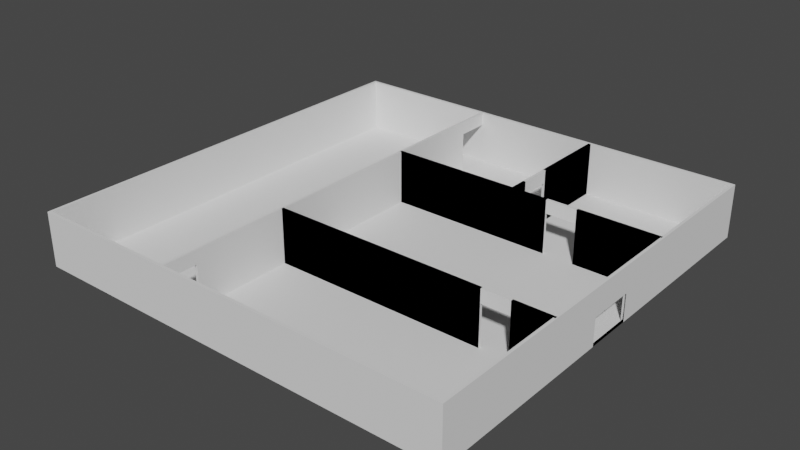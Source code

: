 # Source: MuseoDino.blend  (saved by Blender 3.1.7; exported with 4.5.12 LTS)
import bpy
from mathutils import Matrix  # noqa: F401  (used for matrix-valued properties, if any)

bpy.ops.wm.read_factory_settings(use_empty=True)
scene = bpy.context.scene
scene.name = 'Scene'

# ---- collections
col_collection = bpy.data.collections.new('Collection'); scene.collection.children.link(col_collection)

# ---- world
world_world = bpy.data.worlds.new('World'); scene.world = world_world
world_world.use_nodes = True; world_world.node_tree.nodes.clear()
_N = world_world.node_tree.nodes; _L = world_world.node_tree.links
n0 = _N.new('ShaderNodeOutputWorld'); n0.name = 'World Output'; n0.location = (300, 300)
n1 = _N.new('ShaderNodeBackground'); n1.name = 'Background'; n1.location = (10, 300)
n1.inputs[0].default_value = (0.05088, 0.05088, 0.05088, 1.0)
_L.new(n1.outputs[0], n0.inputs[0])
n0.is_active_output = True
world_world.color = (0.05088, 0.05088, 0.05088)
world_world.use_sun_shadow = False
world_world.sun_shadow_jitter_overblur = 0.0

# ---- meshes
me_plane_002 = bpy.data.meshes.new('Plane.002')
me_plane_002.from_pydata([(-1.0, -1.0, 0.0), (1.0, -1.0, 0.0), (-1.0, 1.0, 0.0), (1.0, 1.0, 0.0)], [], [(0, 1, 3, 2)])
_uv = me_plane_002.uv_layers.new(name='UVMap')
_uv.uv.foreach_set('vector', [0.0, 0.0, 1.0, 0.0, 1.0, 1.0, 0.0, 1.0])
me_plane_002.use_remesh_fix_poles = True
me_plane_002.use_remesh_preserve_attributes = False
me_plane_002.use_mirror_vertex_groups = False
me_plane_002.update()
me_cube_002 = bpy.data.meshes.new('Cube.002')
me_cube_002.from_pydata([(-1.0, -1.0, -1.0), (-1.0, -1.0, 1.0), (-1.0, 1.0, -1.0), (-1.0, 1.0, 1.0), (1.0, -1.0, -1.0), (1.0, -1.0, 1.0), (1.0, 1.0, -1.0), (1.0, 1.0, 1.0)], [], [(0, 1, 3, 2), (2, 3, 7, 6), (6, 7, 5, 4), (4, 5, 1, 0), (2, 6, 4, 0), (7, 3, 1, 5)])
_uv = me_cube_002.uv_layers.new(name='UVMap')
_uv.uv.foreach_set('vector', [0.375, 0.0, 0.625, 0.0, 0.625, 0.25, 0.375, 0.25, 0.375, 0.25, 0.625, 0.25, 0.625, 0.5, 0.375, 0.5, 0.375, 0.5, 0.625, 0.5, 0.625, 0.75, 0.375, 0.75, 0.375, 0.75, 0.625, 0.75, 0.625, 1.0, 0.375, 1.0, 0.125, 0.5, 0.375, 0.5, 0.375, 0.75, 0.125, 0.75, 0.625, 0.5, 0.875, 0.5, 0.875, 0.75, 0.625, 0.75])
me_cube_002.use_remesh_fix_poles = True
me_cube_002.use_remesh_preserve_attributes = False
me_cube_002.use_mirror_vertex_groups = False
me_cube_002.update()
me_cube_004 = bpy.data.meshes.new('Cube.004')
me_cube_004.from_pydata([(-1.0, -1.0, -1.0), (-1.0, -1.0, 1.0), (-1.0, 1.0, -1.0), (-1.0, 1.0, 1.0), (1.0, -1.0, -1.0), (1.0, -1.0, 1.0), (1.0, 1.0, -1.0), (1.0, 1.0, 1.0)], [], [(0, 1, 3, 2), (2, 3, 7, 6), (6, 7, 5, 4), (4, 5, 1, 0), (2, 6, 4, 0), (7, 3, 1, 5)])
_uv = me_cube_004.uv_layers.new(name='UVMap')
_uv.uv.foreach_set('vector', [0.375, 0.0, 0.625, 0.0, 0.625, 0.25, 0.375, 0.25, 0.375, 0.25, 0.625, 0.25, 0.625, 0.5, 0.375, 0.5, 0.375, 0.5, 0.625, 0.5, 0.625, 0.75, 0.375, 0.75, 0.375, 0.75, 0.625, 0.75, 0.625, 1.0, 0.375, 1.0, 0.125, 0.5, 0.375, 0.5, 0.375, 0.75, 0.125, 0.75, 0.625, 0.5, 0.875, 0.5, 0.875, 0.75, 0.625, 0.75])
me_cube_004.use_remesh_fix_poles = True
me_cube_004.use_remesh_preserve_attributes = False
me_cube_004.use_mirror_vertex_groups = False
me_cube_004.update()
me_cube_005 = bpy.data.meshes.new('Cube.005')
me_cube_005.from_pydata([(-1.0, -1.0, -1.0), (-1.0, -1.0, 1.0), (-1.0, 1.0, -1.0), (-1.0, 1.0, 1.0), (1.0, -1.0, -1.0), (1.0, -1.0, 1.0), (1.0, 1.0, -1.0), (1.0, 1.0, 1.0)], [], [(0, 1, 3, 2), (2, 3, 7, 6), (6, 7, 5, 4), (4, 5, 1, 0), (2, 6, 4, 0), (7, 3, 1, 5)])
_uv = me_cube_005.uv_layers.new(name='UVMap')
_uv.uv.foreach_set('vector', [0.375, 0.0, 0.625, 0.0, 0.625, 0.25, 0.375, 0.25, 0.375, 0.25, 0.625, 0.25, 0.625, 0.5, 0.375, 0.5, 0.375, 0.5, 0.625, 0.5, 0.625, 0.75, 0.375, 0.75, 0.375, 0.75, 0.625, 0.75, 0.625, 1.0, 0.375, 1.0, 0.125, 0.5, 0.375, 0.5, 0.375, 0.75, 0.125, 0.75, 0.625, 0.5, 0.875, 0.5, 0.875, 0.75, 0.625, 0.75])
me_cube_005.use_remesh_fix_poles = True
me_cube_005.use_remesh_preserve_attributes = False
me_cube_005.use_mirror_vertex_groups = False
me_cube_005.update()
me_cube_006 = bpy.data.meshes.new('Cube.006')
me_cube_006.from_pydata([(-1.0, -1.0, -1.0), (-1.0, -1.0, 1.0), (-1.0, 1.0, -1.0), (-1.0, 1.0, 1.0), (1.0, -1.0, -1.0), (1.0, -1.0, 1.0), (1.0, 1.0, -1.0), (1.0, 1.0, 1.0), (-1.0, 0.7778, -1.0), (-1.0, 0.5556, -1.0), (-1.0, 0.3333, -1.0), (-1.0, 0.1111, -1.0), (-1.0, -0.1111, -1.0), (-1.0, -0.3333, -1.0), (-1.0, -0.5556, -1.0), (-1.0, -0.7778, -1.0), (-1.0, -0.7778, 1.0), (-1.0, -0.5556, 1.0), (-1.0, -0.3333, 1.0), (-1.0, -0.1111, 1.0), (-1.0, 0.1111, 1.0), (-1.0, 0.3333, 1.0), (-1.0, 0.5556, 1.0), (-1.0, 0.7778, 1.0), (1.0, -0.7778, -1.0), (1.0, -0.5556, -1.0), (1.0, -0.3333, -1.0), (1.0, -0.1111, -1.0), (1.0, 0.1111, -1.0), (1.0, 0.3333, -1.0), (1.0, 0.5556, -1.0), (1.0, 0.7778, -1.0), (1.0, 0.7778, 1.0), (1.0, 0.5556, 1.0), (1.0, 0.3333, 1.0), (1.0, 0.1111, 1.0), (1.0, -0.1111, 1.0), (1.0, -0.3333, 1.0), (1.0, -0.5556, 1.0), (1.0, -0.7778, 1.0), (-1.0, -1.0, 0.0), (-1.0, 1.0, 0.0), (1.0, 1.0, 0.0), (1.0, -1.0, 0.0), (1.0, 0.7778, 0.0), (1.0, 0.5556, 0.0), (1.0, 0.3333, 0.0), (1.0, 0.1111, 0.0), (1.0, -0.1111, 0.0), (1.0, -0.3333, 0.0), (1.0, -0.5556, 0.0), (1.0, -0.7778, 0.0), (-1.0, -0.7778, 0.0), (-1.0, -0.5556, 0.0), (-1.0, -0.3333, 0.0), (-1.0, -0.1111, 0.0), (-1.0, 0.1111, 0.0), (-1.0, 0.3333, 0.0), (-1.0, 0.5556, 0.0), (-1.0, 0.7778, 0.0)], [], [(59, 23, 3, 41), (41, 3, 7, 42), (51, 39, 5, 43), (43, 5, 1, 40), (15, 24, 4, 0), (39, 16, 1, 5), (7, 3, 23, 32), (32, 23, 22, 33), (33, 22, 21, 34), (34, 21, 20, 35), (35, 20, 19, 36), (36, 19, 18, 37), (37, 18, 17, 38), (38, 17, 16, 39), (2, 6, 31, 8), (8, 31, 30, 9), (9, 30, 29, 10), (10, 29, 28, 11), (11, 28, 27, 12), (12, 27, 26, 13), (13, 26, 25, 14), (14, 25, 24, 15), (42, 7, 32, 44), (44, 32, 33, 45), (45, 33, 34, 46), (46, 34, 35, 47), (47, 35, 36, 48), (48, 36, 37, 49), (49, 37, 38, 50), (50, 38, 39, 51), (40, 1, 16, 52), (52, 16, 17, 53), (53, 17, 18, 54), (54, 18, 19, 55), (55, 19, 20, 56), (56, 20, 21, 57), (57, 21, 22, 58), (58, 22, 23, 59), (9, 58, 59, 8), (10, 57, 58, 9), (11, 56, 57, 10), (13, 54, 55, 12), (14, 53, 54, 13), (15, 52, 53, 14), (0, 40, 52, 15), (25, 50, 51, 24), (26, 49, 50, 25), (27, 48, 49, 26), (29, 46, 47, 28), (30, 45, 46, 29), (31, 44, 45, 30), (6, 42, 44, 31), (4, 43, 40, 0), (24, 51, 43, 4), (2, 41, 42, 6), (8, 59, 41, 2)])
_uv = me_cube_006.uv_layers.new(name='UVMap')
_uv.uv.foreach_set('vector', [0.5, 0.2222, 0.625, 0.2222, 0.625, 0.25, 0.5, 0.25, 0.5, 0.25, 0.625, 0.25, 0.625, 0.5, 0.5, 0.5, 0.5, 0.7222, 0.625, 0.7222, 0.625, 0.75, 0.5, 0.75, 0.5, 0.75, 0.625, 0.75, 0.625, 1.0, 0.5, 1.0, 0.125, 0.7222, 0.375, 0.7222, 0.375, 0.75, 0.125, 0.75, 0.625, 0.7222, 0.875, 0.7222, 0.875, 0.75, 0.625, 0.75, 0.625, 0.5, 0.875, 0.5, 0.875, 0.5278, 0.625, 0.5278, 0.625, 0.5278, 0.875, 0.5278, 0.875, 0.5556, 0.625, 0.5556, 0.625, 0.5556, 0.875, 0.5556, 0.875, 0.5833, 0.625, 0.5833, 0.625, 0.5833, 0.875, 0.5833, 0.875, 0.6111, 0.625, 0.6111, 0.625, 0.6111, 0.875, 0.6111, 0.875, 0.6389, 0.625, 0.6389, 0.625, 0.6389, 0.875, 0.6389, 0.875, 0.6667, 0.625, 0.6667, 0.625, 0.6667, 0.875, 0.6667, 0.875, 0.6944, 0.625, 0.6944, 0.625, 0.6944, 0.875, 0.6944, 0.875, 0.7222, 0.625, 0.7222, 0.125, 0.5, 0.375, 0.5, 0.375, 0.5278, 0.125, 0.5278, 0.125, 0.5278, 0.375, 0.5278, 0.375, 0.5556, 0.125, 0.5556, 0.125, 0.5556, 0.375, 0.5556, 0.375, 0.5833, 0.125, 0.5833, 0.125, 0.5833, 0.375, 0.5833, 0.375, 0.6111, 0.125, 0.6111, 0.125, 0.6111, 0.375, 0.6111, 0.375, 0.6389, 0.125, 0.6389, 0.125, 0.6389, 0.375, 0.6389, 0.375, 0.6667, 0.125, 0.6667, 0.125, 0.6667, 0.375, 0.6667, 0.375, 0.6944, 0.125, 0.6944, 0.125, 0.6944, 0.375, 0.6944, 0.375, 0.7222, 0.125, 0.7222, 0.5, 0.5, 0.625, 0.5, 0.625, 0.5278, 0.5, 0.5278, 0.5, 0.5278, 0.625, 0.5278, 0.625, 0.5556, 0.5, 0.5556, 0.5, 0.5556, 0.625, 0.5556, 0.625, 0.5833, 0.5, 0.5833, 0.5, 0.5833, 0.625, 0.5833, 0.625, 0.6111, 0.5, 0.6111, 0.5, 0.6111, 0.625, 0.6111, 0.625, 0.6389, 0.5, 0.6389, 0.5, 0.6389, 0.625, 0.6389, 0.625, 0.6667, 0.5, 0.6667, 0.5, 0.6667, 0.625, 0.6667, 0.625, 0.6944, 0.5, 0.6944, 0.5, 0.6944, 0.625, 0.6944, 0.625, 0.7222, 0.5, 0.7222, 0.5, 0.0, 0.625, 0.0, 0.625, 0.02778, 0.5, 0.02778, 0.5, 0.02778, 0.625, 0.02778, 0.625, 0.05556, 0.5, 0.05556, 0.5, 0.05556, 0.625, 0.05556, 0.625, 0.08333, 0.5, 0.08333, 0.5, 0.08333, 0.625, 0.08333, 0.625, 0.1111, 0.5, 0.1111, 0.5, 0.1111, 0.625, 0.1111, 0.625, 0.1389, 0.5, 0.1389, 0.5, 0.1389, 0.625, 0.1389, 0.625, 0.1667, 0.5, 0.1667, 0.5, 0.1667, 0.625, 0.1667, 0.625, 0.1944, 0.5, 0.1944, 0.5, 0.1944, 0.625, 0.1944, 0.625, 0.2222, 0.5, 0.2222, 0.375, 0.1944, 0.5, 0.1944, 0.5, 0.2222, 0.375, 0.2222, 0.375, 0.1667, 0.5, 0.1667, 0.5, 0.1944, 0.375, 0.1944, 0.375, 0.1389, 0.5, 0.1389, 0.5, 0.1667, 0.375, 0.1667, 0.375, 0.08333, 0.5, 0.08333, 0.5, 0.1111, 0.375, 0.1111, 0.375, 0.05556, 0.5, 0.05556, 0.5, 0.08333, 0.375, 0.08333, 0.375, 0.02778, 0.5, 0.02778, 0.5, 0.05556, 0.375, 0.05556, 0.375, 0.0, 0.5, 0.0, 0.5, 0.02778, 0.375, 0.02778, 0.375, 0.6944, 0.5, 0.6944, 0.5, 0.7222, 0.375, 0.7222, 0.375, 0.6667, 0.5, 0.6667, 0.5, 0.6944, 0.375, 0.6944, 0.375, 0.6389, 0.5, 0.6389, 0.5, 0.6667, 0.375, 0.6667, 0.375, 0.5833, 0.5, 0.5833, 0.5, 0.6111, 0.375, 0.6111, 0.375, 0.5556, 0.5, 0.5556, 0.5, 0.5833, 0.375, 0.5833, 0.375, 0.5278, 0.5, 0.5278, 0.5, 0.5556, 0.375, 0.5556, 0.375, 0.5, 0.5, 0.5, 0.5, 0.5278, 0.375, 0.5278, 0.375, 0.75, 0.5, 0.75, 0.5, 1.0, 0.375, 1.0, 0.375, 0.7222, 0.5, 0.7222, 0.5, 0.75, 0.375, 0.75, 0.375, 0.25, 0.5, 0.25, 0.5, 0.5, 0.375, 0.5, 0.375, 0.2222, 0.5, 0.2222, 0.5, 0.25, 0.375, 0.25])
me_cube_006.use_remesh_fix_poles = True
me_cube_006.use_remesh_preserve_attributes = False
me_cube_006.use_mirror_vertex_groups = False
me_cube_006.update()
me_cube_013 = bpy.data.meshes.new('Cube.013')
me_cube_013.from_pydata([(-1.0, -1.0, -1.0), (-1.0, -1.0, 1.0), (-1.0, 1.0, -1.0), (-1.0, 1.0, 1.0), (1.0, -1.0, -1.0), (1.0, -1.0, 1.0), (1.0, 1.0, -1.0), (1.0, 1.0, 1.0), (-1.0, -1.0, -0.5), (-1.0, -1.0, 0.0), (-1.0, -1.0, 0.5), (-1.0, 1.0, 0.5), (-1.0, 1.0, 0.0), (-1.0, 1.0, -0.5), (1.0, 1.0, 0.5), (1.0, 1.0, 0.0), (1.0, 1.0, -0.5), (1.0, -1.0, 0.5), (1.0, -1.0, 0.0), (1.0, -1.0, -0.5), (-1.0, 1.0, 1.0), (1.0, 1.0, 1.0), (-1.0, 1.0, 0.5), (1.0, 1.0, 0.5), (-1.0, 1.184, 1.0), (1.0, 1.184, 1.0), (-1.0, 1.184, 0.5), (1.0, 1.184, 0.5), (-1.0, -1.0, 0.5), (-1.0, -1.0, 1.0), (1.0, -1.0, 1.0), (1.0, -1.0, 0.5), (-1.0, -1.184, 0.5), (-1.0, -1.184, 1.0), (1.0, -1.184, 1.0), (1.0, -1.184, 0.5), (-1.0, -1.184, 0.5), (-1.0, -1.184, 1.0), (1.0, -1.184, 1.0), (1.0, -1.184, 0.5)], [], [(10, 1, 3, 11), (11, 3, 20, 22), (14, 7, 5, 17), (5, 1, 29, 30), (2, 6, 4, 0), (7, 3, 1, 5), (4, 19, 8, 0), (19, 18, 9, 8), (18, 17, 10, 9), (6, 16, 19, 4), (16, 15, 18, 19), (15, 14, 17, 18), (2, 13, 16, 6), (13, 12, 15, 16), (12, 11, 14, 15), (0, 8, 13, 2), (8, 9, 12, 13), (9, 10, 11, 12), (23, 22, 26, 27), (7, 14, 23, 21), (3, 7, 21, 20), (14, 11, 22, 23), (26, 24, 25, 27), (22, 20, 24, 26), (21, 23, 27, 25), (20, 21, 25, 24), (28, 31, 35, 32), (1, 10, 28, 29), (17, 5, 30, 31), (10, 17, 31, 28), (35, 34, 38, 39), (30, 29, 33, 34), (31, 30, 34, 35), (29, 28, 32, 33), (39, 38, 37, 36), (33, 32, 36, 37), (32, 35, 39, 36), (34, 33, 37, 38)])
_uv = me_cube_013.uv_layers.new(name='UVMap')
_uv.uv.foreach_set('vector', [0.5625, 0.0, 0.625, 0.0, 0.625, 0.25, 0.5625, 0.25, 0.5625, 0.25, 0.625, 0.25, 0.625, 0.25, 0.5625, 0.25, 0.5625, 0.5, 0.625, 0.5, 0.625, 0.75, 0.5625, 0.75, 0.625, 0.75, 0.875, 0.75, 0.875, 0.75, 0.625, 0.75, 0.125, 0.5, 0.375, 0.5, 0.375, 0.75, 0.125, 0.75, 0.625, 0.5, 0.875, 0.5, 0.875, 0.75, 0.625, 0.75, 0.375, 0.75, 0.4375, 0.75, 0.4375, 1.0, 0.375, 1.0, 0.4375, 0.75, 0.5, 0.75, 0.5, 1.0, 0.4375, 1.0, 0.5, 0.75, 0.5625, 0.75, 0.5625, 1.0, 0.5, 1.0, 0.375, 0.5, 0.4375, 0.5, 0.4375, 0.75, 0.375, 0.75, 0.4375, 0.5, 0.5, 0.5, 0.5, 0.75, 0.4375, 0.75, 0.5, 0.5, 0.5625, 0.5, 0.5625, 0.75, 0.5, 0.75, 0.375, 0.25, 0.4375, 0.25, 0.4375, 0.5, 0.375, 0.5, 0.4375, 0.25, 0.5, 0.25, 0.5, 0.5, 0.4375, 0.5, 0.5, 0.25, 0.5625, 0.25, 0.5625, 0.5, 0.5, 0.5, 0.375, 0.0, 0.4375, 0.0, 0.4375, 0.25, 0.375, 0.25, 0.4375, 0.0, 0.5, 0.0, 0.5, 0.25, 0.4375, 0.25, 0.5, 0.0, 0.5625, 0.0, 0.5625, 0.25, 0.5, 0.25, 0.5625, 0.5, 0.5625, 0.25, 0.5625, 0.25, 0.5625, 0.5, 0.625, 0.5, 0.5625, 0.5, 0.5625, 0.5, 0.625, 0.5, 0.875, 0.5, 0.625, 0.5, 0.625, 0.5, 0.875, 0.5, 0.5625, 0.5, 0.5625, 0.25, 0.5625, 0.25, 0.5625, 0.5, 0.5625, 0.25, 0.625, 0.25, 0.625, 0.5, 0.5625, 0.5, 0.5625, 0.25, 0.625, 0.25, 0.625, 0.25, 0.5625, 0.25, 0.625, 0.5, 0.5625, 0.5, 0.5625, 0.5, 0.625, 0.5, 0.875, 0.5, 0.625, 0.5, 0.625, 0.5, 0.875, 0.5, 0.5625, 1.0, 0.5625, 0.75, 0.5625, 0.75, 0.5625, 1.0, 0.625, 0.0, 0.5625, 0.0, 0.5625, 0.0, 0.625, 0.0, 0.5625, 0.75, 0.625, 0.75, 0.625, 0.75, 0.5625, 0.75, 0.5625, 1.0, 0.5625, 0.75, 0.5625, 0.75, 0.5625, 1.0, 0.5625, 0.75, 0.625, 0.75, 0.625, 0.75, 0.5625, 0.75, 0.625, 0.75, 0.875, 0.75, 0.875, 0.75, 0.625, 0.75, 0.5625, 0.75, 0.625, 0.75, 0.625, 0.75, 0.5625, 0.75, 0.625, 0.0, 0.5625, 0.0, 0.5625, 0.0, 0.625, 0.0, 0.5625, 0.75, 0.625, 0.75, 0.625, 1.0, 0.5625, 1.0, 0.625, 0.0, 0.5625, 0.0, 0.5625, 0.0, 0.625, 0.0, 0.5625, 1.0, 0.5625, 0.75, 0.5625, 0.75, 0.5625, 1.0, 0.625, 0.75, 0.875, 0.75, 0.875, 0.75, 0.625, 0.75])
me_cube_013.use_remesh_fix_poles = True
me_cube_013.use_remesh_preserve_attributes = False
me_cube_013.use_mirror_vertex_groups = False
me_cube_013.update()
me_cube = bpy.data.meshes.new('Cube')
me_cube.from_pydata([(-1.0, -1.0, -1.0), (-1.0, -1.0, 1.0), (-1.0, 1.0, -1.0), (-1.0, 1.0, 1.0), (1.0, -1.0, -1.0), (1.0, -1.0, 1.0), (1.0, 1.0, -1.0), (1.0, 1.0, 1.0), (-1.0, -1.0, -0.5), (-1.0, -1.0, 0.0), (-1.0, -1.0, 0.5), (-1.0, 1.0, 0.5), (-1.0, 1.0, 0.0), (-1.0, 1.0, -0.5), (1.0, 1.0, 0.5), (1.0, 1.0, 0.0), (1.0, 1.0, -0.5), (1.0, -1.0, 0.5), (1.0, -1.0, 0.0), (1.0, -1.0, -0.5), (-1.0, 0.267, -1.0), (-1.0, -0.233, -1.0), (-1.0, -0.733, -1.0), (-1.0, -0.733, 1.0), (-1.0, -0.233, 1.0), (-1.0, 0.267, 1.0), (1.0, -0.733, -1.0), (1.0, -0.233, -1.0), (1.0, 0.267, -1.0), (1.0, 0.267, 1.0), (1.0, -0.233, 1.0), (1.0, -0.733, 1.0), (1.0, 0.267, -0.5), (1.0, -0.233, -0.5), (1.0, -0.733, -0.5), (1.0, 0.267, 0.0), (1.0, -0.233, 0.0), (1.0, -0.733, 0.0), (1.0, 0.267, 0.5), (1.0, -0.233, 0.5), (1.0, -0.733, 0.5), (-1.0, -0.733, -0.5), (-1.0, -0.233, -0.5), (-1.0, 0.267, -0.5), (-1.0, -0.733, 0.0), (-1.0, -0.233, 0.0), (-1.0, 0.267, 0.0), (-1.0, -0.733, 0.5), (-1.0, -0.233, 0.5), (-1.0, 0.267, 0.5), (-1.0, -0.2338, -0.5), (-1.0, -0.2338, -1.0), (1.0, -0.2338, -1.0), (-1.0, -0.2338, 1.0), (1.0, -0.2338, 1.0), (1.0, -0.2338, -0.5), (-1.0, -0.2338, 0.5), (-1.0, -0.2338, 0.0), (1.0, -0.2338, 0.5), (1.0, -0.2338, 0.0), (-1.0, -0.7332, 0.5), (-1.0, -0.7332, 1.0), (1.0, -0.7332, -0.5), (1.0, -0.7332, -1.0), (-1.0, -0.7332, -1.0), (1.0, -0.7332, 1.0), (-1.0, -0.7332, -0.5), (-1.0, -0.7332, 0.0), (1.0, -0.7332, 0.5), (1.0, -0.7332, 0.0), (-1.0, -0.733, 1.0), (-1.0, -0.233, 1.0), (1.0, -0.233, 1.0), (1.0, -0.733, 1.0), (-1.0, -0.733, 1.0), (-1.0, -0.233, 1.0), (1.0, -0.233, 1.0), (1.0, -0.733, 1.0), (-1.0, -0.733, 1.0), (-1.0, -0.233, 1.0), (1.0, -0.233, 1.0), (1.0, -0.733, 1.0)], [], [(49, 25, 3, 11), (11, 3, 53, 56), (40, 31, 5, 17), (19, 18, 69, 62), (22, 26, 4, 0), (31, 23, 1, 5), (4, 19, 62, 63), (8, 0, 64, 66), (18, 17, 68, 69), (26, 34, 19, 4), (34, 37, 18, 19), (37, 40, 17, 18), (7, 14, 58, 54), (6, 2, 51, 52), (13, 12, 57, 50), (20, 43, 13, 2), (43, 46, 12, 13), (46, 49, 11, 12), (9, 10, 47, 44), (45, 48, 49, 46), (8, 9, 44, 41), (42, 45, 46, 43), (0, 8, 41, 22), (21, 42, 43, 20), (15, 14, 38, 35), (35, 38, 39, 36), (16, 15, 35, 32), (32, 35, 36, 33), (6, 16, 32, 28), (28, 32, 33, 27), (7, 3, 25, 29), (29, 25, 24, 30), (31, 30, 72, 73), (2, 6, 28, 20), (20, 28, 27, 21), (14, 7, 29, 38), (38, 29, 30, 39), (39, 30, 31, 40), (10, 1, 23, 47), (47, 23, 24, 48), (48, 24, 25, 49), (56, 53, 54, 58), (51, 50, 55, 52), (50, 57, 59, 55), (57, 56, 58, 59), (3, 7, 54, 53), (14, 15, 59, 58), (12, 11, 56, 57), (16, 6, 52, 55), (15, 16, 55, 59), (2, 13, 50, 51), (68, 65, 61, 60), (63, 62, 66, 64), (62, 69, 67, 66), (69, 68, 60, 67), (9, 8, 66, 67), (0, 4, 63, 64), (10, 9, 67, 60), (17, 5, 65, 68), (5, 1, 61, 65), (1, 10, 60, 61), (70, 73, 77, 74), (24, 23, 70, 71), (30, 24, 71, 72), (23, 31, 73, 70), (76, 75, 79, 80), (73, 72, 76, 77), (72, 71, 75, 76), (71, 70, 74, 75), (80, 79, 78, 81), (75, 74, 78, 79), (74, 77, 81, 78), (77, 76, 80, 81)])
_uv = me_cube.uv_layers.new(name='UVMap')
_uv.uv.foreach_set('vector', [0.5625, 0.1584, 0.625, 0.1584, 0.625, 0.25, 0.5625, 0.25, 0.5625, 0.25, 0.625, 0.25, 0.625, 0.25, 0.5625, 0.25, 0.5625, 0.7166, 0.625, 0.7166, 0.625, 0.75, 0.5625, 0.75, 0.4375, 0.75, 0.5, 0.75, 0.5, 0.75, 0.4375, 0.75, 0.125, 0.7166, 0.375, 0.7166, 0.375, 0.75, 0.125, 0.75, 0.625, 0.7166, 0.875, 0.7166, 0.875, 0.75, 0.625, 0.75, 0.375, 0.75, 0.4375, 0.75, 0.4375, 0.75, 0.375, 0.75, 0.4375, 0.0, 0.375, 0.0, 0.375, 0.0, 0.4375, 0.0, 0.5, 0.75, 0.5625, 0.75, 0.5625, 0.75, 0.5, 0.75, 0.375, 0.7166, 0.4375, 0.7166, 0.4375, 0.75, 0.375, 0.75, 0.4375, 0.7166, 0.5, 0.7166, 0.5, 0.75, 0.4375, 0.75, 0.5, 0.7166, 0.5625, 0.7166, 0.5625, 0.75, 0.5, 0.75, 0.625, 0.5, 0.5625, 0.5, 0.5625, 0.5, 0.625, 0.5, 0.375, 0.5, 0.125, 0.5, 0.125, 0.5, 0.375, 0.5, 0.4375, 0.25, 0.5, 0.25, 0.5, 0.25, 0.4375, 0.25, 0.375, 0.1584, 0.4375, 0.1584, 0.4375, 0.25, 0.375, 0.25, 0.4375, 0.1584, 0.5, 0.1584, 0.5, 0.25, 0.4375, 0.25, 0.5, 0.1584, 0.5625, 0.1584, 0.5625, 0.25, 0.5, 0.25, 0.5, 0.0, 0.5625, 0.0, 0.5625, 0.03338, 0.5, 0.03338, 0.5, 0.09588, 0.5625, 0.09588, 0.5625, 0.1584, 0.5, 0.1584, 0.4375, 0.0, 0.5, 0.0, 0.5, 0.03338, 0.4375, 0.03338, 0.4375, 0.09588, 0.5, 0.09588, 0.5, 0.1584, 0.4375, 0.1584, 0.375, 0.0, 0.4375, 0.0, 0.4375, 0.03338, 0.375, 0.03338, 0.375, 0.09588, 0.4375, 0.09588, 0.4375, 0.1584, 0.375, 0.1584, 0.5, 0.5, 0.5625, 0.5, 0.5625, 0.5916, 0.5, 0.5916, 0.5, 0.5916, 0.5625, 0.5916, 0.5625, 0.6541, 0.5, 0.6541, 0.4375, 0.5, 0.5, 0.5, 0.5, 0.5916, 0.4375, 0.5916, 0.4375, 0.5916, 0.5, 0.5916, 0.5, 0.6541, 0.4375, 0.6541, 0.375, 0.5, 0.4375, 0.5, 0.4375, 0.5916, 0.375, 0.5916, 0.375, 0.5916, 0.4375, 0.5916, 0.4375, 0.6541, 0.375, 0.6541, 0.625, 0.5, 0.875, 0.5, 0.875, 0.5916, 0.625, 0.5916, 0.625, 0.5916, 0.875, 0.5916, 0.875, 0.6541, 0.625, 0.6541, 0.625, 0.7166, 0.625, 0.6541, 0.625, 0.6541, 0.625, 0.7166, 0.125, 0.5, 0.375, 0.5, 0.375, 0.5916, 0.125, 0.5916, 0.125, 0.5916, 0.375, 0.5916, 0.375, 0.6541, 0.125, 0.6541, 0.5625, 0.5, 0.625, 0.5, 0.625, 0.5916, 0.5625, 0.5916, 0.5625, 0.5916, 0.625, 0.5916, 0.625, 0.6541, 0.5625, 0.6541, 0.5625, 0.6541, 0.625, 0.6541, 0.625, 0.7166, 0.5625, 0.7166, 0.5625, 0.0, 0.625, 0.0, 0.625, 0.03338, 0.5625, 0.03338, 0.5625, 0.03338, 0.625, 0.03338, 0.625, 0.09588, 0.5625, 0.09588, 0.5625, 0.09588, 0.625, 0.09588, 0.625, 0.1584, 0.5625, 0.1584, 0.5625, 0.25, 0.625, 0.25, 0.625, 0.5, 0.5625, 0.5, 0.375, 0.25, 0.4375, 0.25, 0.4375, 0.5, 0.375, 0.5, 0.4375, 0.25, 0.5, 0.25, 0.5, 0.5, 0.4375, 0.5, 0.5, 0.25, 0.5625, 0.25, 0.5625, 0.5, 0.5, 0.5, 0.875, 0.5, 0.625, 0.5, 0.625, 0.5, 0.875, 0.5, 0.5625, 0.5, 0.5, 0.5, 0.5, 0.5, 0.5625, 0.5, 0.5, 0.25, 0.5625, 0.25, 0.5625, 0.25, 0.5, 0.25, 0.4375, 0.5, 0.375, 0.5, 0.375, 0.5, 0.4375, 0.5, 0.5, 0.5, 0.4375, 0.5, 0.4375, 0.5, 0.5, 0.5, 0.375, 0.25, 0.4375, 0.25, 0.4375, 0.25, 0.375, 0.25, 0.5625, 0.75, 0.625, 0.75, 0.625, 1.0, 0.5625, 1.0, 0.375, 0.75, 0.4375, 0.75, 0.4375, 1.0, 0.375, 1.0, 0.4375, 0.75, 0.5, 0.75, 0.5, 1.0, 0.4375, 1.0, 0.5, 0.75, 0.5625, 0.75, 0.5625, 1.0, 0.5, 1.0, 0.5, 0.0, 0.4375, 0.0, 0.4375, 0.0, 0.5, 0.0, 0.125, 0.75, 0.375, 0.75, 0.375, 0.75, 0.125, 0.75, 0.5625, 0.0, 0.5, 0.0, 0.5, 0.0, 0.5625, 0.0, 0.5625, 0.75, 0.625, 0.75, 0.625, 0.75, 0.5625, 0.75, 0.625, 0.75, 0.875, 0.75, 0.875, 0.75, 0.625, 0.75, 0.625, 0.0, 0.5625, 0.0, 0.5625, 0.0, 0.625, 0.0, 0.875, 0.7166, 0.625, 0.7166, 0.625, 0.7166, 0.875, 0.7166, 0.625, 0.09588, 0.625, 0.03338, 0.625, 0.03338, 0.625, 0.09588, 0.625, 0.6541, 0.875, 0.6541, 0.875, 0.6541, 0.625, 0.6541, 0.875, 0.7166, 0.625, 0.7166, 0.625, 0.7166, 0.875, 0.7166, 0.625, 0.6541, 0.875, 0.6541, 0.875, 0.6541, 0.625, 0.6541, 0.625, 0.7166, 0.625, 0.6541, 0.625, 0.6541, 0.625, 0.7166, 0.625, 0.6541, 0.875, 0.6541, 0.875, 0.6541, 0.625, 0.6541, 0.625, 0.09588, 0.625, 0.03338, 0.625, 0.03338, 0.625, 0.09588, 0.625, 0.6541, 0.875, 0.6541, 0.875, 0.7166, 0.625, 0.7166, 0.625, 0.09588, 0.625, 0.03338, 0.625, 0.03338, 0.625, 0.09588, 0.875, 0.7166, 0.625, 0.7166, 0.625, 0.7166, 0.875, 0.7166, 0.625, 0.7166, 0.625, 0.6541, 0.625, 0.6541, 0.625, 0.7166])
me_cube.use_remesh_fix_poles = True
me_cube.use_remesh_preserve_attributes = False
me_cube.update()
me_cube_001 = bpy.data.meshes.new('Cube.001')
me_cube_001.from_pydata([(-1.0, -1.0, -1.0), (-1.0, -1.0, 1.0), (-1.0, 1.0, -1.0), (-1.0, 1.0, 1.0), (1.0, -1.0, -1.0), (1.0, -1.0, 1.0), (1.0, 1.0, -1.0), (1.0, 1.0, 1.0), (0.9238, 1.0, -1.0), (0.7238, 1.0, -1.0), (0.5238, 1.0, -1.0), (0.3238, 1.0, -1.0), (0.1238, 1.0, -1.0), (-0.07624, 1.0, -1.0), (-0.2762, 1.0, -1.0), (-0.4762, 1.0, -1.0), (-0.6762, 1.0, -1.0), (-0.6762, 1.0, 1.0), (-0.4762, 1.0, 1.0), (-0.2762, 1.0, 1.0), (-0.07624, 1.0, 1.0), (0.1238, 1.0, 1.0), (0.3238, 1.0, 1.0), (0.5238, 1.0, 1.0), (0.7238, 1.0, 1.0), (0.9238, 1.0, 1.0), (-0.6762, -1.0, -1.0), (-0.4762, -1.0, -1.0), (-0.2762, -1.0, -1.0), (-0.07624, -1.0, -1.0), (0.1238, -1.0, -1.0), (0.3238, -1.0, -1.0), (0.5238, -1.0, -1.0), (0.7238, -1.0, -1.0), (0.9238, -1.0, -1.0), (0.9238, -1.0, 1.0), (0.7238, -1.0, 1.0), (0.5238, -1.0, 1.0), (0.3238, -1.0, 1.0), (0.1238, -1.0, 1.0), (-0.07624, -1.0, 1.0), (-0.2762, -1.0, 1.0), (-0.4762, -1.0, 1.0), (-0.6762, -1.0, 1.0), (-1.0, -1.0, -0.5), (-1.0, -1.0, 0.0), (-1.0, -1.0, 0.5), (-1.0, 1.0, 0.5), (-1.0, 1.0, 0.0), (-1.0, 1.0, -0.5), (1.0, 1.0, 0.5), (1.0, 1.0, 0.0), (1.0, 1.0, -0.5), (1.0, -1.0, 0.5), (1.0, -1.0, 0.0), (1.0, -1.0, -0.5), (0.9238, -1.0, 0.5), (0.9238, -1.0, 0.0), (0.9238, -1.0, -0.5), (0.7238, -1.0, 0.5), (0.7238, -1.0, 0.0), (0.7238, -1.0, -0.5), (0.5238, -1.0, 0.5), (0.5238, -1.0, 0.0), (0.5238, -1.0, -0.5), (0.3238, -1.0, 0.5), (0.3238, -1.0, 0.0), (0.3238, -1.0, -0.5), (0.1238, -1.0, 0.5), (0.1238, -1.0, 0.0), (0.1238, -1.0, -0.5), (-0.07624, -1.0, 0.5), (-0.07624, -1.0, 0.0), (-0.07624, -1.0, -0.5), (-0.2762, -1.0, 0.5), (-0.2762, -1.0, 0.0), (-0.2762, -1.0, -0.5), (-0.4762, -1.0, 0.5), (-0.4762, -1.0, 0.0), (-0.4762, -1.0, -0.5), (-0.6762, -1.0, 0.5), (-0.6762, -1.0, 0.0), (-0.6762, -1.0, -0.5), (-0.6762, 1.0, 0.5), (-0.6762, 1.0, 0.0), (-0.6762, 1.0, -0.5), (-0.4762, 1.0, 0.5), (-0.4762, 1.0, 0.0), (-0.4762, 1.0, -0.5), (-0.2762, 1.0, 0.5), (-0.2762, 1.0, 0.0), (-0.2762, 1.0, -0.5), (-0.07624, 1.0, 0.5), (-0.07624, 1.0, 0.0), (-0.07624, 1.0, -0.5), (0.1238, 1.0, 0.5), (0.1238, 1.0, 0.0), (0.1238, 1.0, -0.5), (0.3238, 1.0, 0.5), (0.3238, 1.0, 0.0), (0.3238, 1.0, -0.5), (0.5238, 1.0, 0.5), (0.5238, 1.0, 0.0), (0.5238, 1.0, -0.5), (0.7238, 1.0, 0.5), (0.7238, 1.0, 0.0), (0.7238, 1.0, -0.5), (0.9238, 1.0, 0.5), (0.9238, 1.0, 0.0), (0.9238, 1.0, -0.5), (0.7237, 1.0, -0.5), (0.7237, 1.0, -1.0), (0.7237, -1.0, -1.0), (0.7237, 1.0, 1.0), (0.7237, -1.0, 1.0), (0.7237, -1.0, -0.5), (0.7237, 1.0, 0.5), (0.7237, 1.0, 0.0), (0.7237, -1.0, 0.5), (0.7237, -1.0, 0.0), (0.5236, 1.0, -1.0), (0.5236, -1.0, -1.0), (0.5236, -1.0, 0.5), (0.5236, -1.0, 1.0), (0.5236, 1.0, 1.0), (0.5236, 1.0, -0.5), (0.5236, -1.0, -0.5), (0.5236, -1.0, 0.0), (0.5236, 1.0, 0.5), (0.5236, 1.0, 0.0)], [], [(44, 45, 127, 126), (107, 25, 7, 50), (54, 55, 115, 119), (80, 43, 1, 46), (8, 6, 4, 34), (17, 3, 1, 43), (7, 25, 35, 5), (25, 24, 36, 35), (24, 23, 37, 36), (23, 22, 38, 37), (22, 21, 39, 38), (21, 20, 40, 39), (20, 19, 41, 40), (19, 18, 42, 41), (18, 17, 43, 42), (2, 16, 26, 0), (16, 15, 27, 26), (15, 14, 28, 27), (14, 13, 29, 28), (13, 12, 30, 29), (12, 11, 31, 30), (11, 10, 32, 31), (9, 8, 34, 33), (53, 5, 35, 56), (56, 35, 36, 59), (59, 36, 37, 62), (62, 37, 38, 65), (65, 38, 39, 68), (68, 39, 40, 71), (71, 40, 41, 74), (74, 41, 42, 77), (77, 42, 43, 80), (47, 3, 17, 83), (83, 17, 18, 86), (86, 18, 19, 89), (89, 19, 20, 92), (92, 20, 21, 95), (95, 21, 22, 98), (98, 22, 23, 101), (101, 23, 24, 104), (104, 24, 25, 107), (9, 106, 109, 8), (106, 105, 108, 109), (105, 104, 107, 108), (11, 100, 103, 10), (100, 99, 102, 103), (99, 98, 101, 102), (12, 97, 100, 11), (97, 96, 99, 100), (96, 95, 98, 99), (13, 94, 97, 12), (94, 93, 96, 97), (93, 92, 95, 96), (14, 91, 94, 13), (91, 90, 93, 94), (90, 89, 92, 93), (15, 88, 91, 14), (88, 87, 90, 91), (87, 86, 89, 90), (16, 85, 88, 15), (85, 84, 87, 88), (84, 83, 86, 87), (2, 49, 85, 16), (49, 48, 84, 85), (48, 47, 83, 84), (27, 79, 82, 26), (79, 78, 81, 82), (78, 77, 80, 81), (28, 76, 79, 27), (76, 75, 78, 79), (75, 74, 77, 78), (29, 73, 76, 28), (73, 72, 75, 76), (72, 71, 74, 75), (30, 70, 73, 29), (70, 69, 72, 73), (69, 68, 71, 72), (31, 67, 70, 30), (67, 66, 69, 70), (66, 65, 68, 69), (32, 64, 67, 31), (64, 63, 66, 67), (63, 62, 65, 66), (34, 58, 61, 33), (58, 57, 60, 61), (57, 56, 59, 60), (4, 55, 58, 34), (55, 54, 57, 58), (54, 53, 56, 57), (26, 82, 44, 0), (82, 81, 45, 44), (81, 80, 46, 45), (51, 50, 116, 117), (53, 54, 119, 118), (4, 6, 111, 112), (8, 109, 52, 6), (109, 108, 51, 52), (108, 107, 50, 51), (47, 48, 129, 128), (46, 1, 123, 122), (0, 44, 126, 121), (116, 113, 114, 118), (111, 110, 115, 112), (110, 117, 119, 115), (117, 116, 118, 119), (7, 5, 114, 113), (52, 51, 117, 110), (55, 4, 112, 115), (5, 53, 118, 114), (6, 52, 110, 111), (50, 7, 113, 116), (122, 123, 124, 128), (121, 126, 125, 120), (126, 127, 129, 125), (127, 122, 128, 129), (48, 49, 125, 129), (1, 3, 124, 123), (45, 46, 122, 127), (49, 2, 120, 125), (2, 0, 121, 120), (3, 47, 128, 124)])
_uv = me_cube_001.uv_layers.new(name='UVMap')
_uv.uv.foreach_set('vector', [0.4375, 1.0, 0.5, 1.0, 0.5, 1.0, 0.4375, 1.0, 0.5625, 0.4905, 0.625, 0.4905, 0.625, 0.5, 0.5625, 0.5, 0.5, 0.75, 0.4375, 0.75, 0.4375, 0.75, 0.5, 0.75, 0.5625, 0.9595, 0.625, 0.9595, 0.625, 1.0, 0.5625, 1.0, 0.3655, 0.5, 0.375, 0.5, 0.375, 0.75, 0.3655, 0.75, 0.8345, 0.5, 0.875, 0.5, 0.875, 0.75, 0.8345, 0.75, 0.625, 0.5, 0.6345, 0.5, 0.6345, 0.75, 0.625, 0.75, 0.6345, 0.5, 0.6595, 0.5, 0.6595, 0.75, 0.6345, 0.75, 0.6595, 0.5, 0.6845, 0.5, 0.6845, 0.75, 0.6595, 0.75, 0.6845, 0.5, 0.7095, 0.5, 0.7095, 0.75, 0.6845, 0.75, 0.7095, 0.5, 0.7345, 0.5, 0.7345, 0.75, 0.7095, 0.75, 0.7345, 0.5, 0.7595, 0.5, 0.7595, 0.75, 0.7345, 0.75, 0.7595, 0.5, 0.7845, 0.5, 0.7845, 0.75, 0.7595, 0.75, 0.7845, 0.5, 0.8095, 0.5, 0.8095, 0.75, 0.7845, 0.75, 0.8095, 0.5, 0.8345, 0.5, 0.8345, 0.75, 0.8095, 0.75, 0.125, 0.5, 0.1655, 0.5, 0.1655, 0.75, 0.125, 0.75, 0.1655, 0.5, 0.1905, 0.5, 0.1905, 0.75, 0.1655, 0.75, 0.1905, 0.5, 0.2155, 0.5, 0.2155, 0.75, 0.1905, 0.75, 0.2155, 0.5, 0.2405, 0.5, 0.2405, 0.75, 0.2155, 0.75, 0.2405, 0.5, 0.2655, 0.5, 0.2655, 0.75, 0.2405, 0.75, 0.2655, 0.5, 0.2905, 0.5, 0.2905, 0.75, 0.2655, 0.75, 0.2905, 0.5, 0.3155, 0.5, 0.3155, 0.75, 0.2905, 0.75, 0.3405, 0.5, 0.3655, 0.5, 0.3655, 0.75, 0.3405, 0.75, 0.5625, 0.75, 0.625, 0.75, 0.625, 0.7595, 0.5625, 0.7595, 0.5625, 0.7595, 0.625, 0.7595, 0.625, 0.7845, 0.5625, 0.7845, 0.5625, 0.7845, 0.625, 0.7845, 0.625, 0.8095, 0.5625, 0.8095, 0.5625, 0.8095, 0.625, 0.8095, 0.625, 0.8345, 0.5625, 0.8345, 0.5625, 0.8345, 0.625, 0.8345, 0.625, 0.8595, 0.5625, 0.8595, 0.5625, 0.8595, 0.625, 0.8595, 0.625, 0.8845, 0.5625, 0.8845, 0.5625, 0.8845, 0.625, 0.8845, 0.625, 0.9095, 0.5625, 0.9095, 0.5625, 0.9095, 0.625, 0.9095, 0.625, 0.9345, 0.5625, 0.9345, 0.5625, 0.9345, 0.625, 0.9345, 0.625, 0.9595, 0.5625, 0.9595, 0.5625, 0.25, 0.625, 0.25, 0.625, 0.2905, 0.5625, 0.2905, 0.5625, 0.2905, 0.625, 0.2905, 0.625, 0.3155, 0.5625, 0.3155, 0.5625, 0.3155, 0.625, 0.3155, 0.625, 0.3405, 0.5625, 0.3405, 0.5625, 0.3405, 0.625, 0.3405, 0.625, 0.3655, 0.5625, 0.3655, 0.5625, 0.3655, 0.625, 0.3655, 0.625, 0.3905, 0.5625, 0.3905, 0.5625, 0.3905, 0.625, 0.3905, 0.625, 0.4155, 0.5625, 0.4155, 0.5625, 0.4155, 0.625, 0.4155, 0.625, 0.4405, 0.5625, 0.4405, 0.5625, 0.4405, 0.625, 0.4405, 0.625, 0.4655, 0.5625, 0.4655, 0.5625, 0.4655, 0.625, 0.4655, 0.625, 0.4905, 0.5625, 0.4905, 0.375, 0.4655, 0.4375, 0.4655, 0.4375, 0.4905, 0.375, 0.4905, 0.4375, 0.4655, 0.5, 0.4655, 0.5, 0.4905, 0.4375, 0.4905, 0.5, 0.4655, 0.5625, 0.4655, 0.5625, 0.4905, 0.5, 0.4905, 0.375, 0.4155, 0.4375, 0.4155, 0.4375, 0.4405, 0.375, 0.4405, 0.4375, 0.4155, 0.5, 0.4155, 0.5, 0.4405, 0.4375, 0.4405, 0.5, 0.4155, 0.5625, 0.4155, 0.5625, 0.4405, 0.5, 0.4405, 0.375, 0.3905, 0.4375, 0.3905, 0.4375, 0.4155, 0.375, 0.4155, 0.4375, 0.3905, 0.5, 0.3905, 0.5, 0.4155, 0.4375, 0.4155, 0.5, 0.3905, 0.5625, 0.3905, 0.5625, 0.4155, 0.5, 0.4155, 0.375, 0.3655, 0.4375, 0.3655, 0.4375, 0.3905, 0.375, 0.3905, 0.4375, 0.3655, 0.5, 0.3655, 0.5, 0.3905, 0.4375, 0.3905, 0.5, 0.3655, 0.5625, 0.3655, 0.5625, 0.3905, 0.5, 0.3905, 0.375, 0.3405, 0.4375, 0.3405, 0.4375, 0.3655, 0.375, 0.3655, 0.4375, 0.3405, 0.5, 0.3405, 0.5, 0.3655, 0.4375, 0.3655, 0.5, 0.3405, 0.5625, 0.3405, 0.5625, 0.3655, 0.5, 0.3655, 0.375, 0.3155, 0.4375, 0.3155, 0.4375, 0.3405, 0.375, 0.3405, 0.4375, 0.3155, 0.5, 0.3155, 0.5, 0.3405, 0.4375, 0.3405, 0.5, 0.3155, 0.5625, 0.3155, 0.5625, 0.3405, 0.5, 0.3405, 0.375, 0.2905, 0.4375, 0.2905, 0.4375, 0.3155, 0.375, 0.3155, 0.4375, 0.2905, 0.5, 0.2905, 0.5, 0.3155, 0.4375, 0.3155, 0.5, 0.2905, 0.5625, 0.2905, 0.5625, 0.3155, 0.5, 0.3155, 0.375, 0.25, 0.4375, 0.25, 0.4375, 0.2905, 0.375, 0.2905, 0.4375, 0.25, 0.5, 0.25, 0.5, 0.2905, 0.4375, 0.2905, 0.5, 0.25, 0.5625, 0.25, 0.5625, 0.2905, 0.5, 0.2905, 0.375, 0.9345, 0.4375, 0.9345, 0.4375, 0.9595, 0.375, 0.9595, 0.4375, 0.9345, 0.5, 0.9345, 0.5, 0.9595, 0.4375, 0.9595, 0.5, 0.9345, 0.5625, 0.9345, 0.5625, 0.9595, 0.5, 0.9595, 0.375, 0.9095, 0.4375, 0.9095, 0.4375, 0.9345, 0.375, 0.9345, 0.4375, 0.9095, 0.5, 0.9095, 0.5, 0.9345, 0.4375, 0.9345, 0.5, 0.9095, 0.5625, 0.9095, 0.5625, 0.9345, 0.5, 0.9345, 0.375, 0.8845, 0.4375, 0.8845, 0.4375, 0.9095, 0.375, 0.9095, 0.4375, 0.8845, 0.5, 0.8845, 0.5, 0.9095, 0.4375, 0.9095, 0.5, 0.8845, 0.5625, 0.8845, 0.5625, 0.9095, 0.5, 0.9095, 0.375, 0.8595, 0.4375, 0.8595, 0.4375, 0.8845, 0.375, 0.8845, 0.4375, 0.8595, 0.5, 0.8595, 0.5, 0.8845, 0.4375, 0.8845, 0.5, 0.8595, 0.5625, 0.8595, 0.5625, 0.8845, 0.5, 0.8845, 0.375, 0.8345, 0.4375, 0.8345, 0.4375, 0.8595, 0.375, 0.8595, 0.4375, 0.8345, 0.5, 0.8345, 0.5, 0.8595, 0.4375, 0.8595, 0.5, 0.8345, 0.5625, 0.8345, 0.5625, 0.8595, 0.5, 0.8595, 0.375, 0.8095, 0.4375, 0.8095, 0.4375, 0.8345, 0.375, 0.8345, 0.4375, 0.8095, 0.5, 0.8095, 0.5, 0.8345, 0.4375, 0.8345, 0.5, 0.8095, 0.5625, 0.8095, 0.5625, 0.8345, 0.5, 0.8345, 0.375, 0.7595, 0.4375, 0.7595, 0.4375, 0.7845, 0.375, 0.7845, 0.4375, 0.7595, 0.5, 0.7595, 0.5, 0.7845, 0.4375, 0.7845, 0.5, 0.7595, 0.5625, 0.7595, 0.5625, 0.7845, 0.5, 0.7845, 0.375, 0.75, 0.4375, 0.75, 0.4375, 0.7595, 0.375, 0.7595, 0.4375, 0.75, 0.5, 0.75, 0.5, 0.7595, 0.4375, 0.7595, 0.5, 0.75, 0.5625, 0.75, 0.5625, 0.7595, 0.5, 0.7595, 0.375, 0.9595, 0.4375, 0.9595, 0.4375, 1.0, 0.375, 1.0, 0.4375, 0.9595, 0.5, 0.9595, 0.5, 1.0, 0.4375, 1.0, 0.5, 0.9595, 0.5625, 0.9595, 0.5625, 1.0, 0.5, 1.0, 0.5, 0.5, 0.5625, 0.5, 0.5625, 0.5, 0.5, 0.5, 0.5625, 0.75, 0.5, 0.75, 0.5, 0.75, 0.5625, 0.75, 0.375, 0.75, 0.375, 0.5, 0.375, 0.5, 0.375, 0.75, 0.375, 0.4905, 0.4375, 0.4905, 0.4375, 0.5, 0.375, 0.5, 0.4375, 0.4905, 0.5, 0.4905, 0.5, 0.5, 0.4375, 0.5, 0.5, 0.4905, 0.5625, 0.4905, 0.5625, 0.5, 0.5, 0.5, 0.5625, 0.25, 0.5, 0.25, 0.5, 0.25, 0.5625, 0.25, 0.5625, 1.0, 0.625, 1.0, 0.625, 1.0, 0.5625, 1.0, 0.375, 1.0, 0.4375, 1.0, 0.4375, 1.0, 0.375, 1.0, 0.5625, 0.5, 0.625, 0.5, 0.625, 0.75, 0.5625, 0.75, 0.375, 0.5, 0.4375, 0.5, 0.4375, 0.75, 0.375, 0.75, 0.4375, 0.5, 0.5, 0.5, 0.5, 0.75, 0.4375, 0.75, 0.5, 0.5, 0.5625, 0.5, 0.5625, 0.75, 0.5, 0.75, 0.625, 0.5, 0.625, 0.75, 0.625, 0.75, 0.625, 0.5, 0.4375, 0.5, 0.5, 0.5, 0.5, 0.5, 0.4375, 0.5, 0.4375, 0.75, 0.375, 0.75, 0.375, 0.75, 0.4375, 0.75, 0.625, 0.75, 0.5625, 0.75, 0.5625, 0.75, 0.625, 0.75, 0.375, 0.5, 0.4375, 0.5, 0.4375, 0.5, 0.375, 0.5, 0.5625, 0.5, 0.625, 0.5, 0.625, 0.5, 0.5625, 0.5, 0.5625, 0.0, 0.625, 0.0, 0.625, 0.25, 0.5625, 0.25, 0.375, 0.0, 0.4375, 0.0, 0.4375, 0.25, 0.375, 0.25, 0.4375, 0.0, 0.5, 0.0, 0.5, 0.25, 0.4375, 0.25, 0.5, 0.0, 0.5625, 0.0, 0.5625, 0.25, 0.5, 0.25, 0.5, 0.25, 0.4375, 0.25, 0.4375, 0.25, 0.5, 0.25, 0.875, 0.75, 0.875, 0.5, 0.875, 0.5, 0.875, 0.75, 0.5, 1.0, 0.5625, 1.0, 0.5625, 1.0, 0.5, 1.0, 0.4375, 0.25, 0.375, 0.25, 0.375, 0.25, 0.4375, 0.25, 0.125, 0.5, 0.125, 0.75, 0.125, 0.75, 0.125, 0.5, 0.625, 0.25, 0.5625, 0.25, 0.5625, 0.25, 0.625, 0.25])
me_cube_001.use_remesh_fix_poles = True
me_cube_001.use_remesh_preserve_attributes = False
me_cube_001.update()
me_cube_003 = bpy.data.meshes.new('Cube.003')
me_cube_003.from_pydata([(-1.0, -1.0, -1.0), (-1.0, -1.0, 1.0), (-1.0, 1.0, -1.0), (-1.0, 1.0, 1.0), (1.0, -1.0, -1.0), (1.0, -1.0, 1.0), (1.0, 1.0, -1.0), (1.0, 1.0, 1.0), (0.863, 1.0, -1.0), (0.6408, 1.0, -1.0), (0.4186, 1.0, -1.0), (0.1964, 1.0, -1.0), (-0.02587, 1.0, -1.0), (-0.2481, 1.0, -1.0), (-0.4703, 1.0, -1.0), (-0.6925, 1.0, -1.0), (-0.6925, 1.0, 1.0), (-0.4703, 1.0, 1.0), (-0.2481, 1.0, 1.0), (-0.02587, 1.0, 1.0), (0.1964, 1.0, 1.0), (0.4186, 1.0, 1.0), (0.6408, 1.0, 1.0), (0.863, 1.0, 1.0), (-0.6925, -1.0, -1.0), (-0.4703, -1.0, -1.0), (-0.2481, -1.0, -1.0), (-0.02587, -1.0, -1.0), (0.1964, -1.0, -1.0), (0.4186, -1.0, -1.0), (0.6408, -1.0, -1.0), (0.863, -1.0, -1.0), (0.863, -1.0, 1.0), (0.6408, -1.0, 1.0), (0.4186, -1.0, 1.0), (0.1964, -1.0, 1.0), (-0.02587, -1.0, 1.0), (-0.2481, -1.0, 1.0), (-0.4703, -1.0, 1.0), (-0.6925, -1.0, 1.0), (-1.0, -1.0, -0.5), (-1.0, -1.0, 0.0), (-1.0, -1.0, 0.5), (-1.0, 1.0, 0.5), (-1.0, 1.0, 0.0), (-1.0, 1.0, -0.5), (1.0, 1.0, 0.5), (1.0, 1.0, 0.0), (1.0, 1.0, -0.5), (1.0, -1.0, 0.5), (1.0, -1.0, 0.0), (1.0, -1.0, -0.5), (0.863, -1.0, 0.5), (0.863, -1.0, 0.0), (0.863, -1.0, -0.5), (0.6408, -1.0, 0.5), (0.6408, -1.0, 0.0), (0.6408, -1.0, -0.5), (0.4186, -1.0, 0.5), (0.4186, -1.0, 0.0), (0.4186, -1.0, -0.5), (0.1964, -1.0, 0.5), (0.1964, -1.0, 0.0), (0.1964, -1.0, -0.5), (-0.02587, -1.0, 0.5), (-0.02587, -1.0, 0.0), (-0.02587, -1.0, -0.5), (-0.2481, -1.0, 0.5), (-0.2481, -1.0, 0.0), (-0.2481, -1.0, -0.5), (-0.4703, -1.0, 0.5), (-0.4703, -1.0, 0.0), (-0.4703, -1.0, -0.5), (-0.6925, -1.0, 0.5), (-0.6925, -1.0, 0.0), (-0.6925, -1.0, -0.5), (-0.6925, 1.0, 0.5), (-0.6925, 1.0, 0.0), (-0.6925, 1.0, -0.5), (-0.4703, 1.0, 0.5), (-0.4703, 1.0, 0.0), (-0.4703, 1.0, -0.5), (-0.2481, 1.0, 0.5), (-0.2481, 1.0, 0.0), (-0.2481, 1.0, -0.5), (-0.02587, 1.0, 0.5), (-0.02587, 1.0, 0.0), (-0.02587, 1.0, -0.5), (0.1964, 1.0, 0.5), (0.1964, 1.0, 0.0), (0.1964, 1.0, -0.5), (0.4186, 1.0, 0.5), (0.4186, 1.0, 0.0), (0.4186, 1.0, -0.5), (0.6408, 1.0, 0.5), (0.6408, 1.0, 0.0), (0.6408, 1.0, -0.5), (0.863, 1.0, 0.5), (0.863, 1.0, 0.0), (0.863, 1.0, -0.5), (0.4185, 1.0, -0.5), (0.4185, 1.0, -1.0), (0.4185, -1.0, -1.0), (0.4185, 1.0, 1.0), (0.4185, -1.0, 1.0), (0.4185, -1.0, -0.5), (0.4185, 1.0, 0.5), (0.4185, 1.0, 0.0), (0.4185, -1.0, 0.5), (0.4185, -1.0, 0.0), (0.1964, 1.0, -1.0), (0.1964, -1.0, -1.0), (0.1964, -1.0, 0.5), (0.1964, -1.0, 1.0), (0.1964, 1.0, 1.0), (0.1964, 1.0, -0.5), (0.1964, -1.0, -0.5), (0.1964, -1.0, 0.0), (0.1964, 1.0, 0.5), (0.1964, 1.0, 0.0)], [], [(45, 2, 110, 115), (97, 23, 7, 46), (6, 48, 100, 101), (73, 39, 1, 42), (8, 6, 4, 31), (16, 3, 1, 39), (7, 23, 32, 5), (23, 22, 33, 32), (22, 21, 34, 33), (21, 20, 35, 34), (20, 19, 36, 35), (19, 18, 37, 36), (18, 17, 38, 37), (17, 16, 39, 38), (2, 15, 24, 0), (15, 14, 25, 24), (14, 13, 26, 25), (13, 12, 27, 26), (12, 11, 28, 27), (10, 9, 30, 29), (9, 8, 31, 30), (49, 5, 32, 52), (52, 32, 33, 55), (55, 33, 34, 58), (58, 34, 35, 61), (61, 35, 36, 64), (64, 36, 37, 67), (67, 37, 38, 70), (70, 38, 39, 73), (43, 3, 16, 76), (76, 16, 17, 79), (79, 17, 18, 82), (82, 18, 19, 85), (85, 19, 20, 88), (88, 20, 21, 91), (91, 21, 22, 94), (94, 22, 23, 97), (9, 96, 99, 8), (96, 95, 98, 99), (95, 94, 97, 98), (10, 93, 96, 9), (93, 92, 95, 96), (92, 91, 94, 95), (12, 87, 90, 11), (87, 86, 89, 90), (86, 85, 88, 89), (13, 84, 87, 12), (84, 83, 86, 87), (83, 82, 85, 86), (14, 81, 84, 13), (81, 80, 83, 84), (80, 79, 82, 83), (15, 78, 81, 14), (78, 77, 80, 81), (77, 76, 79, 80), (2, 45, 78, 15), (45, 44, 77, 78), (44, 43, 76, 77), (25, 72, 75, 24), (72, 71, 74, 75), (71, 70, 73, 74), (26, 69, 72, 25), (69, 68, 71, 72), (68, 67, 70, 71), (27, 66, 69, 26), (66, 65, 68, 69), (65, 64, 67, 68), (28, 63, 66, 27), (63, 62, 65, 66), (62, 61, 64, 65), (30, 57, 60, 29), (57, 56, 59, 60), (56, 55, 58, 59), (31, 54, 57, 30), (54, 53, 56, 57), (53, 52, 55, 56), (4, 51, 54, 31), (51, 50, 53, 54), (50, 49, 52, 53), (24, 75, 40, 0), (75, 74, 41, 40), (74, 73, 42, 41), (49, 50, 109, 108), (51, 4, 102, 105), (46, 7, 103, 106), (8, 99, 48, 6), (99, 98, 47, 48), (98, 97, 46, 47), (0, 40, 116, 111), (3, 43, 118, 114), (1, 3, 114, 113), (106, 103, 104, 108), (101, 100, 105, 102), (100, 107, 109, 105), (107, 106, 108, 109), (47, 46, 106, 107), (50, 51, 105, 109), (4, 6, 101, 102), (48, 47, 107, 100), (7, 5, 104, 103), (5, 49, 108, 104), (112, 113, 114, 118), (111, 116, 115, 110), (116, 117, 119, 115), (117, 112, 118, 119), (43, 44, 119, 118), (2, 0, 111, 110), (40, 41, 117, 116), (44, 45, 115, 119), (42, 1, 113, 112), (41, 42, 112, 117)])
_uv = me_cube_003.uv_layers.new(name='UVMap')
_uv.uv.foreach_set('vector', [0.4375, 0.25, 0.375, 0.25, 0.375, 0.25, 0.4375, 0.25, 0.5625, 0.4829, 0.625, 0.4829, 0.625, 0.5, 0.5625, 0.5, 0.375, 0.5, 0.4375, 0.5, 0.4375, 0.5, 0.375, 0.5, 0.5625, 0.9616, 0.625, 0.9616, 0.625, 1.0, 0.5625, 1.0, 0.3579, 0.5, 0.375, 0.5, 0.375, 0.75, 0.3579, 0.75, 0.8366, 0.5, 0.875, 0.5, 0.875, 0.75, 0.8366, 0.75, 0.625, 0.5, 0.6421, 0.5, 0.6421, 0.75, 0.625, 0.75, 0.6421, 0.5, 0.6699, 0.5, 0.6699, 0.75, 0.6421, 0.75, 0.6699, 0.5, 0.6977, 0.5, 0.6977, 0.75, 0.6699, 0.75, 0.6977, 0.5, 0.7255, 0.5, 0.7255, 0.75, 0.6977, 0.75, 0.7255, 0.5, 0.7532, 0.5, 0.7532, 0.75, 0.7255, 0.75, 0.7532, 0.5, 0.781, 0.5, 0.781, 0.75, 0.7532, 0.75, 0.781, 0.5, 0.8088, 0.5, 0.8088, 0.75, 0.781, 0.75, 0.8088, 0.5, 0.8366, 0.5, 0.8366, 0.75, 0.8088, 0.75, 0.125, 0.5, 0.1634, 0.5, 0.1634, 0.75, 0.125, 0.75, 0.1634, 0.5, 0.1912, 0.5, 0.1912, 0.75, 0.1634, 0.75, 0.1912, 0.5, 0.219, 0.5, 0.219, 0.75, 0.1912, 0.75, 0.219, 0.5, 0.2468, 0.5, 0.2468, 0.75, 0.219, 0.75, 0.2468, 0.5, 0.2745, 0.5, 0.2745, 0.75, 0.2468, 0.75, 0.3023, 0.5, 0.3301, 0.5, 0.3301, 0.75, 0.3023, 0.75, 0.3301, 0.5, 0.3579, 0.5, 0.3579, 0.75, 0.3301, 0.75, 0.5625, 0.75, 0.625, 0.75, 0.625, 0.7671, 0.5625, 0.7671, 0.5625, 0.7671, 0.625, 0.7671, 0.625, 0.7949, 0.5625, 0.7949, 0.5625, 0.7949, 0.625, 0.7949, 0.625, 0.8227, 0.5625, 0.8227, 0.5625, 0.8227, 0.625, 0.8227, 0.625, 0.8505, 0.5625, 0.8505, 0.5625, 0.8505, 0.625, 0.8505, 0.625, 0.8782, 0.5625, 0.8782, 0.5625, 0.8782, 0.625, 0.8782, 0.625, 0.906, 0.5625, 0.906, 0.5625, 0.906, 0.625, 0.906, 0.625, 0.9338, 0.5625, 0.9338, 0.5625, 0.9338, 0.625, 0.9338, 0.625, 0.9616, 0.5625, 0.9616, 0.5625, 0.25, 0.625, 0.25, 0.625, 0.2884, 0.5625, 0.2884, 0.5625, 0.2884, 0.625, 0.2884, 0.625, 0.3162, 0.5625, 0.3162, 0.5625, 0.3162, 0.625, 0.3162, 0.625, 0.344, 0.5625, 0.344, 0.5625, 0.344, 0.625, 0.344, 0.625, 0.3718, 0.5625, 0.3718, 0.5625, 0.3718, 0.625, 0.3718, 0.625, 0.3995, 0.5625, 0.3995, 0.5625, 0.3995, 0.625, 0.3995, 0.625, 0.4273, 0.5625, 0.4273, 0.5625, 0.4273, 0.625, 0.4273, 0.625, 0.4551, 0.5625, 0.4551, 0.5625, 0.4551, 0.625, 0.4551, 0.625, 0.4829, 0.5625, 0.4829, 0.375, 0.4551, 0.4375, 0.4551, 0.4375, 0.4829, 0.375, 0.4829, 0.4375, 0.4551, 0.5, 0.4551, 0.5, 0.4829, 0.4375, 0.4829, 0.5, 0.4551, 0.5625, 0.4551, 0.5625, 0.4829, 0.5, 0.4829, 0.375, 0.4273, 0.4375, 0.4273, 0.4375, 0.4551, 0.375, 0.4551, 0.4375, 0.4273, 0.5, 0.4273, 0.5, 0.4551, 0.4375, 0.4551, 0.5, 0.4273, 0.5625, 0.4273, 0.5625, 0.4551, 0.5, 0.4551, 0.375, 0.3718, 0.4375, 0.3718, 0.4375, 0.3995, 0.375, 0.3995, 0.4375, 0.3718, 0.5, 0.3718, 0.5, 0.3995, 0.4375, 0.3995, 0.5, 0.3718, 0.5625, 0.3718, 0.5625, 0.3995, 0.5, 0.3995, 0.375, 0.344, 0.4375, 0.344, 0.4375, 0.3718, 0.375, 0.3718, 0.4375, 0.344, 0.5, 0.344, 0.5, 0.3718, 0.4375, 0.3718, 0.5, 0.344, 0.5625, 0.344, 0.5625, 0.3718, 0.5, 0.3718, 0.375, 0.3162, 0.4375, 0.3162, 0.4375, 0.344, 0.375, 0.344, 0.4375, 0.3162, 0.5, 0.3162, 0.5, 0.344, 0.4375, 0.344, 0.5, 0.3162, 0.5625, 0.3162, 0.5625, 0.344, 0.5, 0.344, 0.375, 0.2884, 0.4375, 0.2884, 0.4375, 0.3162, 0.375, 0.3162, 0.4375, 0.2884, 0.5, 0.2884, 0.5, 0.3162, 0.4375, 0.3162, 0.5, 0.2884, 0.5625, 0.2884, 0.5625, 0.3162, 0.5, 0.3162, 0.375, 0.25, 0.4375, 0.25, 0.4375, 0.2884, 0.375, 0.2884, 0.4375, 0.25, 0.5, 0.25, 0.5, 0.2884, 0.4375, 0.2884, 0.5, 0.25, 0.5625, 0.25, 0.5625, 0.2884, 0.5, 0.2884, 0.375, 0.9338, 0.4375, 0.9338, 0.4375, 0.9616, 0.375, 0.9616, 0.4375, 0.9338, 0.5, 0.9338, 0.5, 0.9616, 0.4375, 0.9616, 0.5, 0.9338, 0.5625, 0.9338, 0.5625, 0.9616, 0.5, 0.9616, 0.375, 0.906, 0.4375, 0.906, 0.4375, 0.9338, 0.375, 0.9338, 0.4375, 0.906, 0.5, 0.906, 0.5, 0.9338, 0.4375, 0.9338, 0.5, 0.906, 0.5625, 0.906, 0.5625, 0.9338, 0.5, 0.9338, 0.375, 0.8782, 0.4375, 0.8782, 0.4375, 0.906, 0.375, 0.906, 0.4375, 0.8782, 0.5, 0.8782, 0.5, 0.906, 0.4375, 0.906, 0.5, 0.8782, 0.5625, 0.8782, 0.5625, 0.906, 0.5, 0.906, 0.375, 0.8505, 0.4375, 0.8505, 0.4375, 0.8782, 0.375, 0.8782, 0.4375, 0.8505, 0.5, 0.8505, 0.5, 0.8782, 0.4375, 0.8782, 0.5, 0.8505, 0.5625, 0.8505, 0.5625, 0.8782, 0.5, 0.8782, 0.375, 0.7949, 0.4375, 0.7949, 0.4375, 0.8227, 0.375, 0.8227, 0.4375, 0.7949, 0.5, 0.7949, 0.5, 0.8227, 0.4375, 0.8227, 0.5, 0.7949, 0.5625, 0.7949, 0.5625, 0.8227, 0.5, 0.8227, 0.375, 0.7671, 0.4375, 0.7671, 0.4375, 0.7949, 0.375, 0.7949, 0.4375, 0.7671, 0.5, 0.7671, 0.5, 0.7949, 0.4375, 0.7949, 0.5, 0.7671, 0.5625, 0.7671, 0.5625, 0.7949, 0.5, 0.7949, 0.375, 0.75, 0.4375, 0.75, 0.4375, 0.7671, 0.375, 0.7671, 0.4375, 0.75, 0.5, 0.75, 0.5, 0.7671, 0.4375, 0.7671, 0.5, 0.75, 0.5625, 0.75, 0.5625, 0.7671, 0.5, 0.7671, 0.375, 0.9616, 0.4375, 0.9616, 0.4375, 1.0, 0.375, 1.0, 0.4375, 0.9616, 0.5, 0.9616, 0.5, 1.0, 0.4375, 1.0, 0.5, 0.9616, 0.5625, 0.9616, 0.5625, 1.0, 0.5, 1.0, 0.5625, 0.75, 0.5, 0.75, 0.5, 0.75, 0.5625, 0.75, 0.4375, 0.75, 0.375, 0.75, 0.375, 0.75, 0.4375, 0.75, 0.5625, 0.5, 0.625, 0.5, 0.625, 0.5, 0.5625, 0.5, 0.375, 0.4829, 0.4375, 0.4829, 0.4375, 0.5, 0.375, 0.5, 0.4375, 0.4829, 0.5, 0.4829, 0.5, 0.5, 0.4375, 0.5, 0.5, 0.4829, 0.5625, 0.4829, 0.5625, 0.5, 0.5, 0.5, 0.375, 1.0, 0.4375, 1.0, 0.4375, 1.0, 0.375, 1.0, 0.625, 0.25, 0.5625, 0.25, 0.5625, 0.25, 0.625, 0.25, 0.875, 0.75, 0.875, 0.5, 0.875, 0.5, 0.875, 0.75, 0.5625, 0.5, 0.625, 0.5, 0.625, 0.75, 0.5625, 0.75, 0.375, 0.5, 0.4375, 0.5, 0.4375, 0.75, 0.375, 0.75, 0.4375, 0.5, 0.5, 0.5, 0.5, 0.75, 0.4375, 0.75, 0.5, 0.5, 0.5625, 0.5, 0.5625, 0.75, 0.5, 0.75, 0.5, 0.5, 0.5625, 0.5, 0.5625, 0.5, 0.5, 0.5, 0.5, 0.75, 0.4375, 0.75, 0.4375, 0.75, 0.5, 0.75, 0.375, 0.75, 0.375, 0.5, 0.375, 0.5, 0.375, 0.75, 0.4375, 0.5, 0.5, 0.5, 0.5, 0.5, 0.4375, 0.5, 0.625, 0.5, 0.625, 0.75, 0.625, 0.75, 0.625, 0.5, 0.625, 0.75, 0.5625, 0.75, 0.5625, 0.75, 0.625, 0.75, 0.5625, 0.0, 0.625, 0.0, 0.625, 0.25, 0.5625, 0.25, 0.375, 0.0, 0.4375, 0.0, 0.4375, 0.25, 0.375, 0.25, 0.4375, 0.0, 0.5, 0.0, 0.5, 0.25, 0.4375, 0.25, 0.5, 0.0, 0.5625, 0.0, 0.5625, 0.25, 0.5, 0.25, 0.5625, 0.25, 0.5, 0.25, 0.5, 0.25, 0.5625, 0.25, 0.125, 0.5, 0.125, 0.75, 0.125, 0.75, 0.125, 0.5, 0.4375, 1.0, 0.5, 1.0, 0.5, 1.0, 0.4375, 1.0, 0.5, 0.25, 0.4375, 0.25, 0.4375, 0.25, 0.5, 0.25, 0.5625, 1.0, 0.625, 1.0, 0.625, 1.0, 0.5625, 1.0, 0.5, 1.0, 0.5625, 1.0, 0.5625, 1.0, 0.5, 1.0])
me_cube_003.use_remesh_fix_poles = True
me_cube_003.use_remesh_preserve_attributes = False
me_cube_003.update()

# ---- objects
ob_plane = bpy.data.objects.new('Plane', me_plane_002)
ob_paredder = bpy.data.objects.new('ParedDer', me_cube_002)
ob_paredizq = bpy.data.objects.new('ParedIzq', me_cube_004)
ob_paredatras = bpy.data.objects.new('ParedAtras', me_cube_005)
ob_paredentrada = bpy.data.objects.new('ParedEntrada', me_cube_006)
ob_cube_006 = bpy.data.objects.new('Cube.006', me_cube_013)
ob_cube_007 = bpy.data.objects.new('Cube.007', me_cube)
ob_cube_001 = bpy.data.objects.new('Cube.001', me_cube_001)
ob_cube_003 = bpy.data.objects.new('Cube.003', me_cube_003)

# ---- transforms, parenting, visibility, modifiers, constraints
ob_plane.location = (0.0, 0.0, 0.0)
ob_plane.scale = (40.0, 40.0, 40.0)
ob_plane.lineart.crease_threshold = 0.0
ob_paredder.location = (0.0, 39.75, 5.0)
ob_paredder.scale = (40.0, 0.25, 5.0)
ob_paredder.lineart.crease_threshold = 0.0
ob_paredizq.location = (0.0, -39.75, 5.0)
ob_paredizq.scale = (40.0, 0.25, 5.0)
ob_paredizq.lineart.crease_threshold = 0.0
ob_paredatras.location = (-39.75, 0.0, 5.0)
ob_paredatras.scale = (0.25, 39.5, 5.0)
ob_paredatras.lineart.crease_threshold = 0.0
ob_paredentrada.location = (39.75, 0.0, 5.0)
ob_paredentrada.scale = (0.25, 39.5, 5.0)
ob_paredentrada.lineart.crease_threshold = 0.0
ob_cube_006.location = (-12.25, 0.0, 5.0)
ob_cube_006.scale = (0.25, 33.36, 5.0)
ob_cube_006.lineart.crease_threshold = 0.0
ob_cube_007.location = (12.0, 27.36, 5.0)
ob_cube_007.scale = (0.25, 12.14, 5.0)
ob_cube_001.location = (13.84, -15.0, 5.0)
ob_cube_001.scale = (26.0, 0.25, 5.0)
ob_cube_003.location = (13.69, 15.0, 5.0)
ob_cube_003.scale = (26.0, 0.25, 5.0)

# ---- collection membership
col_collection.objects.link(ob_plane)
col_collection.objects.link(ob_paredder)
col_collection.objects.link(ob_paredizq)
col_collection.objects.link(ob_paredatras)
col_collection.objects.link(ob_paredentrada)
col_collection.objects.link(ob_cube_006)
col_collection.objects.link(ob_cube_007)
col_collection.objects.link(ob_cube_001)
col_collection.objects.link(ob_cube_003)

# ---- scene / render settings (as saved in the file)
scene.frame_start = 1; scene.frame_end = 250; scene.frame_set(0)
scene.render.engine = 'BLENDER_EEVEE_NEXT'
scene.cycles.use_denoising = False
scene.cycles.samples = 128
scene.cycles.sampling_pattern = 'TABULATED_SOBOL'
scene.cycles.use_adaptive_sampling = False
scene.cycles.use_light_tree = False
scene.view_settings.view_transform = 'Filmic'
bpy.context.view_layer.update()

# ---- added for rendering (the .blend has no active camera and no usable light): camera, sun
cam_auto = bpy.data.cameras.new('AutoCamera')
cam_auto.lens = 50.0
cam_auto.sensor_width = 36.0
cam_auto.clip_end = 1844.24
ob_auto_camera = bpy.data.objects.new('AutoCamera', cam_auto)
scene.collection.objects.link(ob_auto_camera)
ob_auto_camera.location = (105.085, -126.102, 89.0683)
ob_auto_camera.rotation_euler = (1.09748, -7.21219e-08, 0.694738)
scene.camera = ob_auto_camera
light_auto_sun = bpy.data.lights.new('AutoSun', 'SUN')
light_auto_sun.energy = 3.0
light_auto_sun.angle = 0.0523599
ob_auto_sun = bpy.data.objects.new('AutoSun', light_auto_sun)
scene.collection.objects.link(ob_auto_sun)
ob_auto_sun.rotation_euler = (0.872665, 0.174533, 0.523599)
bpy.context.view_layer.update()
